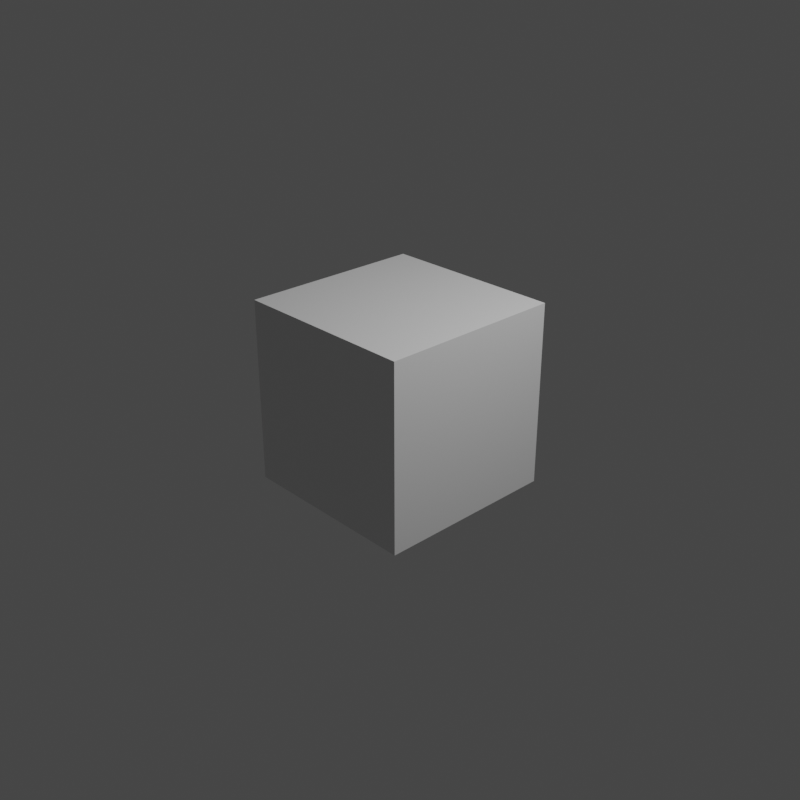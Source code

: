 # Source: orientation.blend  (saved by Blender 2.83.19; exported with 4.5.12 LTS)
import bpy
from mathutils import Matrix  # noqa: F401  (used for matrix-valued properties, if any)

bpy.ops.wm.read_factory_settings(use_empty=True)
scene = bpy.context.scene
scene.name = 'Scene'

# ---- collections
col_collection = bpy.data.collections.new('Collection'); scene.collection.children.link(col_collection)

# ---- materials (node trees are filled in below, after node groups)
mat_material = bpy.data.materials.new('Material')
mat_material.alpha_threshold = 0.0
mat_material.use_transparent_shadow = False
mat_material.line_color = (0.0, 0.0, 0.0, 1.0)

# ---- material node trees
mat_material.use_nodes = True; mat_material.node_tree.nodes.clear()
_N = mat_material.node_tree.nodes; _L = mat_material.node_tree.links
n0 = _N.new('ShaderNodeOutputMaterial'); n0.name = 'Material Output'; n0.location = (300, 300)
n1 = _N.new('ShaderNodeBsdfPrincipled'); n1.name = 'Principled BSDF'; n1.location = (10, 300)
n1.distribution = 'GGX'
n1.subsurface_method = 'BURLEY'
n1.inputs[2].default_value = 0.4
n1.inputs[3].default_value = 1.45
n1.inputs[27].default_value = (0.0, 0.0, 0.0, 1.0)
n1.inputs[28].default_value = 1.0
_L.new(n1.outputs[0], n0.inputs[0])
n0.is_active_output = True

# ---- world
world_world = bpy.data.worlds.new('World'); scene.world = world_world
world_world.use_nodes = True; world_world.node_tree.nodes.clear()
_N = world_world.node_tree.nodes; _L = world_world.node_tree.links
n0 = _N.new('ShaderNodeOutputWorld'); n0.name = 'World Output'; n0.location = (300, 300)
n1 = _N.new('ShaderNodeBackground'); n1.name = 'Background'; n1.location = (10, 300)
n1.inputs[0].default_value = (0.05088, 0.05088, 0.05088, 1.0)
_L.new(n1.outputs[0], n0.inputs[0])
n0.is_active_output = True
world_world.color = (0.05088, 0.05088, 0.05088)
world_world.use_sun_shadow = False
world_world.sun_shadow_jitter_overblur = 0.0

# ---- cameras
cam_camera = bpy.data.cameras.new('Camera')
cam_camera.clip_end = 100.0
cam_camera.ortho_scale = 7.314

# ---- lights
light_light = bpy.data.lights.new('Light', 'POINT')
light_light.transmission_factor = 0.0
light_light.energy = 1000.0
light_light.shadow_soft_size = 0.1
light_light.shadow_maximum_resolution = 0.006
light_light.use_absolute_resolution = True

# ---- meshes
me_cube = bpy.data.meshes.new('Cube')
me_cube.from_pydata([(1.0, 1.0, 1.0), (1.0, 1.0, -1.0), (1.0, -1.0, 1.0), (1.0, -1.0, -1.0), (-1.0, 1.0, 1.0), (-1.0, 1.0, -1.0), (-1.0, -1.0, 1.0), (-1.0, -1.0, -1.0)], [], [(0, 4, 6, 2), (3, 2, 6, 7), (7, 6, 4, 5), (5, 1, 3, 7), (1, 0, 2, 3), (5, 4, 0, 1)])
_uv = me_cube.uv_layers.new(name='UVMap')
_uv.uv.foreach_set('vector', [0.625, 0.5, 0.875, 0.5, 0.875, 0.75, 0.625, 0.75, 0.375, 0.75, 0.625, 0.75, 0.625, 1.0, 0.375, 1.0, 0.375, 0.0, 0.625, 0.0, 0.625, 0.25, 0.375, 0.25, 0.125, 0.5, 0.375, 0.5, 0.375, 0.75, 0.125, 0.75, 0.375, 0.5, 0.625, 0.5, 0.625, 0.75, 0.375, 0.75, 0.375, 0.25, 0.625, 0.25, 0.625, 0.5, 0.375, 0.5])
me_cube.materials.append(mat_material)
me_cube.use_remesh_preserve_volume = False
me_cube.use_remesh_preserve_attributes = False
me_cube.use_mirror_vertex_groups = False
me_cube.update()

# ---- objects
ob_cube = bpy.data.objects.new('Cube', me_cube)
ob_light = bpy.data.objects.new('Light', light_light)
ob_camera = bpy.data.objects.new('Camera', cam_camera)

# ---- transforms, parenting, visibility, modifiers, constraints
ob_cube.location = (0.0, 0.0, 0.0)
ob_cube.lock_rotations_4d = False
ob_cube.empty_display_type = 'ARROWS'
ob_cube.lineart.crease_threshold = 0.0
ob_light.location = (4.076, 1.005, 5.904)
ob_light.rotation_euler = (0.6503, 0.05522, 1.866)
ob_light.lock_rotations_4d = False
ob_light.empty_display_type = 'ARROWS'
ob_light.color = (0.0, 0.0, 0.0, 0.0)
ob_light.lineart.crease_threshold = 0.0
ob_camera.location = (7.359, -6.926, 4.958)
ob_camera.rotation_euler = (1.109, 0.0, 0.8149)
ob_camera.lock_rotations_4d = False
ob_camera.empty_display_type = 'ARROWS'
ob_camera.color = (0.0, 0.0, 0.0, 0.0)
ob_camera.display_type = 'WIRE'
ob_camera.lineart.crease_threshold = 0.0

# ---- collection membership
col_collection.objects.link(ob_cube)
col_collection.objects.link(ob_light)
col_collection.objects.link(ob_camera)

# ---- scene / render settings (as saved in the file)
scene.camera = ob_camera
scene.frame_start = 1; scene.frame_end = 190; scene.frame_set(144)
scene.render.engine = 'BLENDER_EEVEE_NEXT'
scene.render.image_settings.file_format = 'FFMPEG'
scene.render.image_settings.color_mode = 'RGB'
scene.render.resolution_x = 512
scene.render.resolution_y = 512
scene.render.fps = 3
scene.render.fps_base = 0.1
scene.cycles.use_denoising = False
scene.cycles.samples = 128
scene.cycles.sampling_pattern = 'TABULATED_SOBOL'
scene.cycles.use_adaptive_sampling = False
scene.cycles.use_light_tree = False
scene.view_settings.view_transform = 'Filmic'
bpy.context.view_layer.update()
